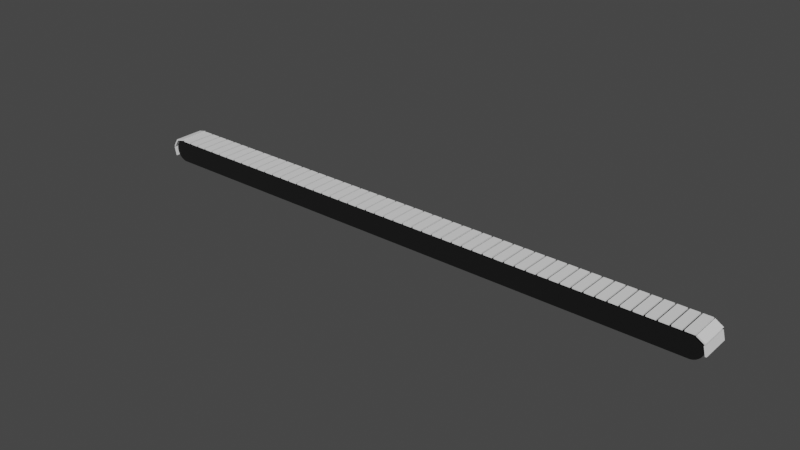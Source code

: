 # Source: Conveyer_Belt.blend  (saved by Blender 2.93.21; exported with 4.5.12 LTS)
import bpy
from mathutils import Matrix  # noqa: F401  (used for matrix-valued properties, if any)

bpy.ops.wm.read_factory_settings(use_empty=True)
scene = bpy.context.scene
scene.name = 'Scene'

# ---- collections
col_collection = bpy.data.collections.new('Collection'); scene.collection.children.link(col_collection)

# ---- materials (node trees are filled in below, after node groups)
mat_material_001 = bpy.data.materials.new('Material.001')
mat_material_001.use_transparent_shadow = False

# ---- material node trees
mat_material_001.use_nodes = True; mat_material_001.node_tree.nodes.clear()
_N = mat_material_001.node_tree.nodes; _L = mat_material_001.node_tree.links
n0 = _N.new('ShaderNodeBsdfPrincipled'); n0.name = 'Principled BSDF'; n0.location = (-5, 333)
n0.distribution = 'GGX'
n0.subsurface_method = 'BURLEY'
n0.inputs[0].default_value = (0.0, 0.0, 0.0, 1.0)
n0.inputs[2].default_value = 1.0
n0.inputs[3].default_value = 1.45
n0.inputs[27].default_value = (0.0, 0.0, 0.0, 1.0)
n0.inputs[28].default_value = 1.0
n1 = _N.new('ShaderNodeOutputMaterial'); n1.name = 'Material Output'; n1.location = (314, 359)
_L.new(n0.outputs[0], n1.inputs[0])
n1.is_active_output = True

# ---- world
world_world = bpy.data.worlds.new('World'); scene.world = world_world
world_world.use_nodes = True; world_world.node_tree.nodes.clear()
_N = world_world.node_tree.nodes; _L = world_world.node_tree.links
n0 = _N.new('ShaderNodeOutputWorld'); n0.name = 'World Output'; n0.location = (300, 300)
n1 = _N.new('ShaderNodeBackground'); n1.name = 'Background'; n1.location = (10, 300)
n1.inputs[0].default_value = (0.05088, 0.05088, 0.05088, 1.0)
_L.new(n1.outputs[0], n0.inputs[0])
n0.is_active_output = True
world_world.color = (0.05088, 0.05088, 0.05088)
world_world.use_sun_shadow = False
world_world.sun_shadow_jitter_overblur = 0.0

# ---- meshes
me_cylinder = bpy.data.meshes.new('Cylinder')
me_cylinder.from_pydata([(43.74, 0.9808, -1.0), (43.74, 0.9808, 1.0), (43.93, 0.9239, -1.0), (43.93, 0.9239, 1.0), (44.1, 0.8315, -1.0), (44.1, 0.8315, 1.0), (44.25, 0.7071, -1.0), (44.25, 0.7071, 1.0), (44.38, 0.5556, -1.0), (44.38, 0.5556, 1.0), (44.47, 0.3827, -1.0), (44.47, 0.3827, 1.0), (44.53, 0.1951, -1.0), (44.53, 0.1951, 1.0), (44.55, -4.371e-08, -1.0), (44.55, -4.371e-08, 1.0), (44.53, -0.1951, -1.0), (44.53, -0.1951, 1.0), (44.47, -0.3827, -1.0), (44.47, -0.3827, 1.0), (44.38, -0.5556, -1.0), (44.38, -0.5556, 1.0), (44.25, -0.7071, -1.0), (44.25, -0.7071, 1.0), (44.1, -0.8315, -1.0), (44.1, -0.8315, 1.0), (43.93, -0.9239, -1.0), (43.93, -0.9239, 1.0), (43.74, -0.9808, -1.0), (43.74, -0.9808, 1.0), (0.00491, -0.9808, -1.0), (0.00491, -0.9808, 1.0), (-0.1827, -0.9239, -1.0), (-0.1827, -0.9239, 1.0), (-0.3556, -0.8315, -1.0), (-0.3556, -0.8315, 1.0), (-0.5071, -0.7071, -1.0), (-0.5071, -0.7071, 1.0), (-0.6315, -0.5556, -1.0), (-0.6315, -0.5556, 1.0), (-0.7239, -0.3827, -1.0), (-0.7239, -0.3827, 1.0), (-0.7808, -0.1951, -1.0), (-0.7808, -0.1951, 1.0), (-0.8, 1.192e-08, -1.0), (-0.8, 1.192e-08, 1.0), (-0.7808, 0.1951, -1.0), (-0.7808, 0.1951, 1.0), (-0.7239, 0.3827, -1.0), (-0.7239, 0.3827, 1.0), (-0.6315, 0.5556, -1.0), (-0.6315, 0.5556, 1.0), (-0.5071, 0.7071, -1.0), (-0.5071, 0.7071, 1.0), (-0.3556, 0.8315, -1.0), (-0.3556, 0.8315, 1.0), (-0.1827, 0.9239, -1.0), (-0.1827, 0.9239, 1.0), (0.00491, 0.9808, -1.0), (0.00491, 0.9808, 1.0)], [], [(0, 1, 3, 2), (2, 3, 5, 4), (4, 5, 7, 6), (6, 7, 9, 8), (8, 9, 11, 10), (10, 11, 13, 12), (12, 13, 15, 14), (14, 15, 17, 16), (16, 17, 19, 18), (18, 19, 21, 20), (20, 21, 23, 22), (22, 23, 25, 24), (24, 25, 27, 26), (26, 27, 29, 28), (30, 31, 33, 32), (32, 33, 35, 34), (34, 35, 37, 36), (36, 37, 39, 38), (38, 39, 41, 40), (40, 41, 43, 42), (42, 43, 45, 44), (44, 45, 47, 46), (46, 47, 49, 48), (48, 49, 51, 50), (50, 51, 53, 52), (52, 53, 55, 54), (54, 55, 57, 56), (56, 57, 59, 58), (0, 58, 59, 1), (28, 29, 31, 30), (1, 29, 7), (59, 57, 31), (29, 1, 59), (11, 9, 15), (21, 19, 17), (57, 55, 31), (3, 1, 7), (55, 53, 31), (29, 9, 7), (49, 47, 51), (15, 21, 17), (51, 47, 31), (53, 51, 31), (9, 21, 15), (47, 43, 41), (13, 11, 15), (47, 45, 43), (9, 29, 23), (23, 29, 27), (31, 47, 41), (0, 28, 58), (39, 33, 41), (21, 9, 23), (35, 33, 37), (39, 37, 33), (33, 31, 41), (7, 5, 3), (29, 59, 31), (25, 23, 27), (56, 58, 30), (4, 6, 2), (32, 34, 36), (42, 30, 32), (8, 28, 6), (54, 56, 52), (8, 12, 14), (0, 2, 6), (8, 10, 12), (8, 14, 20), (50, 30, 42), (8, 20, 22), (20, 14, 16), (18, 20, 16), (58, 28, 30), (42, 46, 48), (22, 24, 26), (56, 30, 50), (28, 8, 22), (40, 42, 38), (42, 44, 46), (38, 42, 36), (50, 42, 48), (28, 22, 26), (28, 0, 6), (36, 42, 32), (52, 56, 50)])
_uv = me_cylinder.uv_layers.new(name='UVMap')
_uv.uv.foreach_set('vector', [0.9688, 0.5, 0.9688, 1.0, 0.9375, 1.0, 0.9375, 0.5, 0.9375, 0.5, 0.9375, 1.0, 0.9062, 1.0, 0.9062, 0.5, 0.9062, 0.5, 0.9062, 1.0, 0.875, 1.0, 0.875, 0.5, 0.875, 0.5, 0.875, 1.0, 0.8438, 1.0, 0.8438, 0.5, 0.8438, 0.5, 0.8438, 1.0, 0.8125, 1.0, 0.8125, 0.5, 0.8125, 0.5, 0.8125, 1.0, 0.7812, 1.0, 0.7812, 0.5, 0.7812, 0.5, 0.7812, 1.0, 0.75, 1.0, 0.75, 0.5, 0.75, 0.5, 0.75, 1.0, 0.7188, 1.0, 0.7188, 0.5, 0.7188, 0.5, 0.7188, 1.0, 0.6875, 1.0, 0.6875, 0.5, 0.6875, 0.5, 0.6875, 1.0, 0.6562, 1.0, 0.6562, 0.5, 0.6562, 0.5, 0.6562, 1.0, 0.625, 1.0, 0.625, 0.5, 0.625, 0.5, 0.625, 1.0, 0.5938, 1.0, 0.5938, 0.5, 0.5938, 0.5, 0.5938, 1.0, 0.5625, 1.0, 0.5625, 0.5, 0.5625, 0.5, 0.5625, 1.0, 0.5312, 1.0, 0.5312, 0.5, 0.4688, 0.5, 0.4688, 1.0, 0.4375, 1.0, 0.4375, 0.5, 0.4375, 0.5, 0.4375, 1.0, 0.4062, 1.0, 0.4062, 0.5, 0.4062, 0.5, 0.4062, 1.0, 0.375, 1.0, 0.375, 0.5, 0.375, 0.5, 0.375, 1.0, 0.3438, 1.0, 0.3438, 0.5, 0.3438, 0.5, 0.3438, 1.0, 0.3125, 1.0, 0.3125, 0.5, 0.3125, 0.5, 0.3125, 1.0, 0.2812, 1.0, 0.2812, 0.5, 0.2812, 0.5, 0.2812, 1.0, 0.25, 1.0, 0.25, 0.5, 0.25, 0.5, 0.25, 1.0, 0.2188, 1.0, 0.2188, 0.5, 0.2188, 0.5, 0.2188, 1.0, 0.1875, 1.0, 0.1875, 0.5, 0.1875, 0.5, 0.1875, 1.0, 0.1562, 1.0, 0.1562, 0.5, 0.1562, 0.5, 0.1562, 1.0, 0.125, 1.0, 0.125, 0.5, 0.125, 0.5, 0.125, 1.0, 0.09375, 1.0, 0.09375, 0.5, 0.09375, 0.5, 0.09375, 1.0, 0.0625, 1.0, 0.0625, 0.5, 0.0625, 0.5, 0.0625, 1.0, 0.03125, 1.0, 0.03125, 0.5, 0.9688, 0.5, 0.03125, 0.5, 0.03125, 1.0, 0.9688, 1.0, 0.5312, 0.5, 0.5312, 1.0, 0.4688, 1.0, 0.4688, 0.5, 0.0, 0.0, 0.0, 0.0, 0.0, 0.0, 0.0, 0.0, 0.0, 0.0, 0.0, 0.0, 0.0, 0.0, 0.0, 0.0, 0.0, 0.0, 0.0, 0.0, 0.0, 0.0, 0.0, 0.0, 0.0, 0.0, 0.0, 0.0, 0.0, 0.0, 0.0, 0.0, 0.0, 0.0, 0.0, 0.0, 0.0, 0.0, 0.0, 0.0, 0.0, 0.0, 0.0, 0.0, 0.0, 0.0, 0.0, 0.0, 0.0, 0.0, 0.0, 0.0, 0.0, 0.0, 0.0, 0.0, 0.0, 0.0, 0.0, 0.0, 0.0, 0.0, 0.0, 0.0, 0.0, 0.0, 0.0, 0.0, 0.0, 0.0, 0.0, 0.0, 0.0, 0.0, 0.0, 0.0, 0.0, 0.0, 0.0, 0.0, 0.0, 0.0, 0.0, 0.0, 0.0, 0.0, 0.0, 0.0, 0.0, 0.0, 0.0, 0.0, 0.0, 0.0, 0.0, 0.0, 0.0, 0.0, 0.0, 0.0, 0.0, 0.0, 0.0, 0.0, 0.0, 0.0, 0.0, 0.0, 0.0, 0.0, 0.0, 0.0, 0.0, 0.0, 0.0, 0.0, 0.0, 0.0, 0.0, 0.0, 0.0, 0.0, 0.0, 0.0, 0.0, 0.0, 0.0, 0.0, 0.0, 0.0, 0.0, 0.0, 0.0, 0.0, 0.0, 0.0, 0.0, 0.0, 0.0, 0.0, 0.0, 0.0, 0.0, 0.0, 0.0, 0.0, 0.0, 0.0, 0.0, 0.0, 0.0, 0.0, 0.0, 0.0, 0.0, 0.0, 0.0, 0.0, 0.0, 0.0, 0.0, 0.0, 0.0, 0.0, 0.0, 0.0, 0.0, 0.0, 0.0, 0.0, 0.0, 0.0, 0.0, 0.0, 0.0, 0.0, 0.0, 0.0, 0.0, 0.0, 0.0, 0.0, 0.0, 0.0, 0.0, 0.0, 0.0, 0.0, 0.0, 0.0, 0.0, 0.0, 0.0, 0.0, 0.0, 0.0, 0.0, 0.0, 0.0, 0.0, 0.0, 0.0, 0.0, 0.0, 0.0, 0.0, 0.0, 0.0, 0.0, 0.0, 0.0, 0.0, 0.0, 0.0, 0.0, 0.0, 0.0, 0.0, 0.0, 0.0, 0.0, 0.0, 0.0, 0.0, 0.0, 0.0, 0.0, 0.0, 0.0, 0.0, 0.0, 0.0, 0.0, 0.0, 0.0, 0.0, 0.0, 0.0, 0.0, 0.0, 0.0, 0.0, 0.0, 0.0, 0.0, 0.0, 0.0, 0.0, 0.0, 0.0, 0.0, 0.0, 0.0, 0.0, 0.0, 0.0, 0.0, 0.0, 0.0, 0.0, 0.0, 0.0, 0.0, 0.0, 0.0, 0.0, 0.0, 0.0, 0.0, 0.0, 0.0, 0.0, 0.0, 0.0, 0.0, 0.0, 0.0, 0.0, 0.0, 0.0, 0.0, 0.0, 0.0, 0.0, 0.0, 0.0, 0.0, 0.0, 0.0, 0.0, 0.0, 0.0, 0.0, 0.0, 0.0, 0.0, 0.0, 0.0, 0.0, 0.0, 0.0, 0.0, 0.0, 0.0, 0.0, 0.0, 0.0, 0.0, 0.0, 0.0, 0.0, 0.0, 0.0, 0.0, 0.0, 0.0, 0.0, 0.0, 0.0, 0.0, 0.0, 0.0, 0.0, 0.0, 0.0, 0.0, 0.0, 0.0, 0.0, 0.0, 0.0, 0.0, 0.0, 0.0, 0.0, 0.0])
me_cylinder.materials.append(mat_material_001)
me_cylinder.use_remesh_fix_poles = True
me_cylinder.use_remesh_preserve_attributes = False
me_cylinder.update()
me_cube_001 = bpy.data.meshes.new('Cube.001')
me_cube_001.from_pydata([(1.389, -0.1238, 15.17), (1.389, -0.1238, 17.17), (1.389, 1.876, 15.17), (1.389, 1.876, 17.17), (3.389, -0.1238, 15.17), (3.389, -0.1238, 17.17), (3.389, 1.876, 15.17), (3.389, 1.876, 17.17), (3.789, -0.1238, 15.17), (3.789, -0.1238, 17.17), (3.789, 1.876, 15.17), (3.789, 1.876, 17.17), (5.789, -0.1238, 15.17), (5.789, -0.1238, 17.17), (5.789, 1.876, 15.17), (5.789, 1.876, 17.17), (6.189, -0.1238, 15.17), (6.189, -0.1238, 17.17), (6.189, 1.876, 15.17), (6.189, 1.876, 17.17), (8.189, -0.1238, 15.17), (8.189, -0.1238, 17.17), (8.189, 1.876, 15.17), (8.189, 1.876, 17.17), (8.589, -0.1238, 15.17), (8.589, -0.1238, 17.17), (8.589, 1.876, 15.17), (8.589, 1.876, 17.17), (10.59, -0.1238, 15.17), (10.59, -0.1238, 17.17), (10.59, 1.876, 15.17), (10.59, 1.876, 17.17), (10.99, -0.1238, 15.17), (10.99, -0.1238, 17.17), (10.99, 1.876, 15.17), (10.99, 1.876, 17.17), (12.99, -0.1238, 15.17), (12.99, -0.1238, 17.17), (12.99, 1.876, 15.17), (12.99, 1.876, 17.17), (13.39, -0.1238, 15.17), (13.39, -0.1238, 17.17), (13.39, 1.876, 15.17), (13.39, 1.876, 17.17), (15.39, -0.1238, 15.17), (15.39, -0.1238, 17.17), (15.39, 1.876, 15.17), (15.39, 1.876, 17.17), (15.79, -0.1238, 15.17), (15.79, -0.1238, 17.17), (15.79, 1.876, 15.17), (15.79, 1.876, 17.17), (17.79, -0.1238, 15.17), (17.79, -0.1238, 17.17), (17.79, 1.876, 15.17), (17.79, 1.876, 17.17), (18.19, -0.1238, 15.17), (18.19, -0.1238, 17.17), (18.19, 1.876, 15.17), (18.19, 1.876, 17.17), (20.19, -0.1238, 15.17), (20.19, -0.1238, 17.17), (20.19, 1.876, 15.17), (20.19, 1.876, 17.17), (20.59, -0.1238, 15.17), (20.59, -0.1238, 17.17), (20.59, 1.876, 15.17), (20.59, 1.876, 17.17), (22.59, -0.1238, 15.17), (22.59, -0.1238, 17.17), (22.59, 1.876, 15.17), (22.59, 1.876, 17.17), (22.99, -0.1238, 15.17), (22.99, -0.1238, 17.17), (22.99, 1.876, 15.17), (22.99, 1.876, 17.17), (24.99, -0.1238, 15.17), (24.99, -0.1238, 17.17), (24.99, 1.876, 15.17), (24.99, 1.876, 17.17), (25.39, -0.1238, 15.17), (25.39, -0.1238, 17.17), (25.39, 1.876, 15.17), (25.39, 1.876, 17.17), (27.39, -0.1238, 15.17), (27.39, -0.1238, 17.17), (27.39, 1.876, 15.17), (27.39, 1.876, 17.17), (27.79, -0.1238, 15.17), (27.79, -0.1238, 17.17), (27.79, 1.876, 15.17), (27.79, 1.876, 17.17), (29.79, -0.1238, 15.17), (29.79, -0.1238, 17.17), (29.79, 1.876, 15.17), (29.79, 1.876, 17.17), (30.19, -0.1238, 15.17), (30.19, -0.1238, 17.17), (30.19, 1.876, 15.17), (30.19, 1.876, 17.17), (32.19, -0.1238, 15.17), (32.19, -0.1238, 17.17), (32.19, 1.876, 15.17), (32.19, 1.876, 17.17), (32.59, -0.1238, 15.17), (32.59, -0.1238, 17.17), (32.59, 1.876, 15.17), (32.59, 1.876, 17.17), (34.59, -0.1238, 15.17), (34.59, -0.1238, 17.17), (34.59, 1.876, 15.17), (34.59, 1.876, 17.17), (34.99, -0.1238, 15.17), (34.99, -0.1238, 17.17), (34.99, 1.876, 15.17), (34.99, 1.876, 17.17), (36.99, -0.1238, 15.17), (36.99, -0.1238, 17.17), (36.99, 1.876, 15.17), (36.99, 1.876, 17.17), (37.39, -0.1238, 15.17), (37.39, -0.1238, 17.17), (37.39, 1.876, 15.17), (37.39, 1.876, 17.17), (39.39, -0.1238, 15.17), (39.39, -0.1238, 17.17), (39.39, 1.876, 15.17), (39.39, 1.876, 17.17), (39.79, -0.1238, 15.17), (39.79, -0.1238, 17.17), (39.79, 1.876, 15.17), (39.79, 1.876, 17.17), (41.79, -0.1238, 15.17), (41.79, -0.1238, 17.17), (41.79, 1.876, 15.17), (41.79, 1.876, 17.17), (42.19, -0.1238, 15.17), (42.19, -0.1238, 17.17), (42.19, 1.876, 15.17), (42.19, 1.876, 17.17), (44.19, -0.1238, 15.17), (44.19, -0.1238, 17.17), (44.19, 1.876, 15.17), (44.19, 1.876, 17.17), (44.59, -0.1238, 15.17), (44.59, -0.1238, 17.17), (44.59, 1.876, 15.17), (44.59, 1.876, 17.17), (46.59, -0.1238, 15.17), (46.59, -0.1238, 17.17), (46.59, 1.876, 15.17), (46.59, 1.876, 17.17), (46.99, -0.1238, 15.17), (46.99, -0.1238, 17.17), (46.99, 1.876, 15.17), (46.99, 1.876, 17.17), (48.99, -0.1238, 15.17), (48.99, -0.1238, 17.17), (48.99, 1.876, 15.17), (48.99, 1.876, 17.17), (49.39, -0.1238, 15.17), (49.39, -0.1238, 17.17), (49.39, 1.876, 15.17), (49.39, 1.876, 17.17), (51.39, -0.1238, 15.17), (51.39, -0.1238, 17.17), (51.39, 1.876, 15.17), (51.39, 1.876, 17.17), (51.79, -0.1238, 15.17), (51.79, -0.1238, 17.17), (51.79, 1.876, 15.17), (51.79, 1.876, 17.17), (53.79, -0.1238, 15.17), (53.79, -0.1238, 17.17), (53.79, 1.876, 15.17), (53.79, 1.876, 17.17), (54.19, -0.1238, 15.17), (54.19, -0.1238, 17.17), (54.19, 1.876, 15.17), (54.19, 1.876, 17.17), (56.19, -0.1238, 15.17), (56.19, -0.1238, 17.17), (56.19, 1.876, 15.17), (56.19, 1.876, 17.17), (56.59, -0.1238, 15.17), (56.59, -0.1238, 17.17), (56.59, 1.876, 15.17), (56.59, 1.876, 17.17), (58.59, -0.1238, 15.17), (58.59, -0.1238, 17.17), (58.59, 1.876, 15.17), (58.59, 1.876, 17.17), (58.99, -0.1238, 15.17), (58.99, -0.1238, 17.17), (58.99, 1.876, 15.17), (58.99, 1.876, 17.17), (60.99, -0.1238, 15.17), (60.99, -0.1238, 17.17), (60.99, 1.876, 15.17), (60.99, 1.876, 17.17), (61.39, -0.1238, 15.17), (61.39, -0.1238, 17.17), (61.39, 1.876, 15.17), (61.39, 1.876, 17.17), (63.39, -0.1238, 15.17), (63.39, -0.1238, 17.17), (63.39, 1.876, 15.17), (63.39, 1.876, 17.17), (63.79, -0.1238, 15.17), (63.79, -0.1238, 17.17), (63.79, 1.876, 15.17), (63.79, 1.876, 17.17), (65.79, -0.1238, 15.17), (65.79, -0.1238, 17.17), (65.79, 1.876, 15.17), (65.79, 1.876, 17.17), (66.19, -0.1238, 15.17), (66.19, -0.1238, 17.17), (66.19, 1.876, 15.17), (66.19, 1.876, 17.17), (68.19, -0.1238, 15.17), (68.19, -0.1238, 17.17), (68.19, 1.876, 15.17), (68.19, 1.876, 17.17), (68.59, -0.1238, 15.17), (68.59, -0.1238, 17.17), (68.59, 1.876, 15.17), (68.59, 1.876, 17.17), (70.59, -0.1238, 15.17), (70.59, -0.1238, 17.17), (70.59, 1.876, 15.17), (70.59, 1.876, 17.17), (70.99, -0.1238, 15.17), (70.99, -0.1238, 17.17), (70.99, 1.876, 15.17), (70.99, 1.876, 17.17), (72.99, -0.1238, 15.17), (72.99, -0.1238, 17.17), (72.99, 1.876, 15.17), (72.99, 1.876, 17.17), (73.39, -0.1238, 15.17), (73.39, -0.1238, 17.17), (73.39, 1.876, 15.17), (73.39, 1.876, 17.17), (75.39, -0.1238, 15.17), (75.39, -0.1238, 17.17), (75.39, 1.876, 15.17), (75.39, 1.876, 17.17), (75.79, -0.1238, 15.17), (75.79, -0.1238, 17.17), (75.79, 1.876, 15.17), (75.79, 1.876, 17.17), (77.79, -0.1238, 15.17), (77.79, -0.1238, 17.17), (77.79, 1.876, 15.17), (77.79, 1.876, 17.17), (78.19, -0.1238, 15.17), (78.19, -0.1238, 17.17), (78.19, 1.876, 15.17), (78.19, 1.876, 17.17), (80.19, -0.1238, 15.17), (80.19, -0.1238, 17.17), (80.19, 1.876, 15.17), (80.19, 1.876, 17.17), (80.59, -0.1238, 15.17), (80.59, -0.1238, 17.17), (80.59, 1.876, 15.17), (80.59, 1.876, 17.17), (82.59, -0.1238, 15.17), (82.59, -0.1238, 17.17), (82.59, 1.876, 15.17), (82.59, 1.876, 17.17), (82.99, -0.1238, 15.17), (82.99, -0.1238, 17.17), (82.99, 1.876, 15.17), (82.99, 1.876, 17.17), (84.99, -0.1238, 15.17), (84.99, -0.1238, 17.17), (84.99, 1.876, 15.17), (84.99, 1.876, 17.17), (85.39, -0.1238, 15.17), (85.39, -0.1238, 17.17), (85.39, 1.876, 15.17), (85.39, 1.876, 17.17), (87.39, -0.1238, 15.17), (87.39, -0.1238, 17.17), (87.39, 1.876, 15.17), (87.39, 1.876, 17.17), (87.79, -0.1238, 15.17), (87.79, -0.1238, 17.17), (87.79, 1.876, 15.17), (87.79, 1.876, 17.17), (89.79, -0.1238, 15.17), (89.79, -0.1238, 17.17), (89.79, 1.876, 15.17), (89.79, 1.876, 17.17), (90.19, -0.1238, 15.17), (90.19, -0.1238, 17.17), (90.19, 1.876, 15.17), (90.19, 1.876, 17.17), (92.19, -0.1238, 15.17), (92.19, -0.1238, 17.17), (92.19, 1.876, 15.17), (92.19, 1.876, 17.17), (92.59, -0.1238, 15.17), (92.59, -0.1238, 17.17), (92.59, 1.876, 15.17), (92.59, 1.876, 17.17), (94.59, -0.1238, 15.17), (94.59, -0.1238, 17.17), (94.59, 1.876, 15.17), (94.59, 1.876, 17.17), (94.99, -0.1238, 15.17), (94.99, -0.1238, 17.17), (94.99, 1.876, 15.17), (94.99, 1.876, 17.17), (96.99, -0.1238, 15.17), (96.99, -0.1238, 17.17), (96.99, 1.876, 15.17), (96.99, 1.876, 17.17), (97.39, -0.1238, 15.17), (97.39, -0.1238, 17.17), (97.39, 1.876, 15.17), (97.39, 1.876, 17.17), (99.39, -0.1238, 15.17), (99.39, -0.1238, 17.17), (99.39, 1.876, 15.17), (99.39, 1.876, 17.17), (99.79, -0.1238, 15.17), (99.79, -0.1238, 17.17), (99.79, 1.876, 15.17), (99.79, 1.876, 17.17), (101.8, -0.1238, 15.17), (101.8, -0.1238, 17.17), (101.8, 1.876, 15.17), (101.8, 1.876, 17.17), (102.2, -0.1238, 15.17), (102.2, -0.1238, 17.17), (102.2, 1.876, 15.17), (102.2, 1.876, 17.17), (104.2, -0.1238, 15.17), (104.2, -0.1238, 17.17), (104.2, 1.876, 15.17), (104.2, 1.876, 17.17), (104.6, -0.1238, 15.17), (104.6, -0.1238, 17.17), (104.6, 1.876, 15.17), (104.6, 1.876, 17.17), (106.6, -0.1238, 15.17), (106.6, -0.1238, 17.17), (106.6, 1.876, 15.17), (106.6, 1.876, 17.17), (107.0, -0.1238, 15.17), (107.0, -0.1238, 17.17), (107.0, 1.876, 15.17), (107.0, 1.876, 17.17), (109.0, -0.1238, 15.17), (109.0, -0.1238, 17.17), (109.0, 1.876, 15.17), (109.0, 1.876, 17.17), (109.4, -0.1238, 15.17), (109.4, -0.1238, 17.17), (109.4, 1.876, 15.17), (109.4, 1.876, 17.17), (111.4, -0.1238, 15.17), (111.4, -0.1238, 17.17), (111.4, 1.876, 15.17), (111.4, 1.876, 17.17), (111.8, -0.1238, 15.17), (111.8, -0.1238, 17.17), (111.8, 1.876, 15.17), (111.8, 1.876, 17.17), (113.8, -0.1238, 15.17), (113.8, -0.1238, 17.17), (113.8, 1.876, 15.17), (113.8, 1.876, 17.17), (114.2, -0.1238, 15.17), (114.2, -0.1238, 17.17), (114.2, 1.876, 15.17), (114.2, 1.876, 17.17), (116.2, -0.1238, 15.17), (116.2, -0.1238, 17.17), (116.2, 1.876, 15.17), (116.2, 1.876, 17.17), (116.6, -0.1238, 15.17), (116.6, -0.1238, 17.17), (116.6, 1.876, 15.17), (116.6, 1.876, 17.17), (118.6, -0.1238, 15.17), (118.6, -0.1238, 17.17), (118.6, 1.876, 15.17), (118.6, 1.876, 17.17), (119.0, -0.1238, 15.17), (119.0, -0.1238, 17.17), (119.0, 1.876, 15.17), (119.0, 1.876, 17.17), (121.0, -0.1238, 15.17), (121.0, -0.1238, 17.17), (121.0, 1.876, 15.17), (121.0, 1.876, 17.17), (121.4, -0.1238, 15.17), (121.4, -0.1238, 17.17), (121.4, 1.876, 15.17), (121.4, 1.876, 17.17), (123.4, -0.1238, 15.17), (123.4, -0.1238, 17.17), (123.4, 1.876, 15.17), (123.4, 1.876, 17.17), (123.8, -0.1238, 15.17), (123.8, -0.1238, 17.17), (123.8, 1.876, 15.17), (123.8, 1.876, 17.17), (125.8, -0.1238, 15.17), (125.8, -0.1238, 17.17), (125.8, 1.876, 15.17), (125.8, 1.876, 17.17), (126.2, -0.1238, 15.17), (126.2, -0.1238, 17.17), (126.2, 1.876, 15.17), (126.2, 1.876, 17.17), (128.2, -0.1238, 15.17), (128.2, -0.1238, 17.17), (128.2, 1.876, 15.17), (128.2, 1.876, 17.17)], [], [(0, 1, 3, 2), (2, 3, 7, 6), (6, 7, 5, 4), (4, 5, 1, 0), (2, 6, 4, 0), (7, 3, 1, 5), (8, 9, 11, 10), (10, 11, 15, 14), (14, 15, 13, 12), (12, 13, 9, 8), (10, 14, 12, 8), (15, 11, 9, 13), (16, 17, 19, 18), (18, 19, 23, 22), (22, 23, 21, 20), (20, 21, 17, 16), (18, 22, 20, 16), (23, 19, 17, 21), (24, 25, 27, 26), (26, 27, 31, 30), (30, 31, 29, 28), (28, 29, 25, 24), (26, 30, 28, 24), (31, 27, 25, 29), (32, 33, 35, 34), (34, 35, 39, 38), (38, 39, 37, 36), (36, 37, 33, 32), (34, 38, 36, 32), (39, 35, 33, 37), (40, 41, 43, 42), (42, 43, 47, 46), (46, 47, 45, 44), (44, 45, 41, 40), (42, 46, 44, 40), (47, 43, 41, 45), (48, 49, 51, 50), (50, 51, 55, 54), (54, 55, 53, 52), (52, 53, 49, 48), (50, 54, 52, 48), (55, 51, 49, 53), (56, 57, 59, 58), (58, 59, 63, 62), (62, 63, 61, 60), (60, 61, 57, 56), (58, 62, 60, 56), (63, 59, 57, 61), (64, 65, 67, 66), (66, 67, 71, 70), (70, 71, 69, 68), (68, 69, 65, 64), (66, 70, 68, 64), (71, 67, 65, 69), (72, 73, 75, 74), (74, 75, 79, 78), (78, 79, 77, 76), (76, 77, 73, 72), (74, 78, 76, 72), (79, 75, 73, 77), (80, 81, 83, 82), (82, 83, 87, 86), (86, 87, 85, 84), (84, 85, 81, 80), (82, 86, 84, 80), (87, 83, 81, 85), (88, 89, 91, 90), (90, 91, 95, 94), (94, 95, 93, 92), (92, 93, 89, 88), (90, 94, 92, 88), (95, 91, 89, 93), (96, 97, 99, 98), (98, 99, 103, 102), (102, 103, 101, 100), (100, 101, 97, 96), (98, 102, 100, 96), (103, 99, 97, 101), (104, 105, 107, 106), (106, 107, 111, 110), (110, 111, 109, 108), (108, 109, 105, 104), (106, 110, 108, 104), (111, 107, 105, 109), (112, 113, 115, 114), (114, 115, 119, 118), (118, 119, 117, 116), (116, 117, 113, 112), (114, 118, 116, 112), (119, 115, 113, 117), (120, 121, 123, 122), (122, 123, 127, 126), (126, 127, 125, 124), (124, 125, 121, 120), (122, 126, 124, 120), (127, 123, 121, 125), (128, 129, 131, 130), (130, 131, 135, 134), (134, 135, 133, 132), (132, 133, 129, 128), (130, 134, 132, 128), (135, 131, 129, 133), (136, 137, 139, 138), (138, 139, 143, 142), (142, 143, 141, 140), (140, 141, 137, 136), (138, 142, 140, 136), (143, 139, 137, 141), (144, 145, 147, 146), (146, 147, 151, 150), (150, 151, 149, 148), (148, 149, 145, 144), (146, 150, 148, 144), (151, 147, 145, 149), (152, 153, 155, 154), (154, 155, 159, 158), (158, 159, 157, 156), (156, 157, 153, 152), (154, 158, 156, 152), (159, 155, 153, 157), (160, 161, 163, 162), (162, 163, 167, 166), (166, 167, 165, 164), (164, 165, 161, 160), (162, 166, 164, 160), (167, 163, 161, 165), (168, 169, 171, 170), (170, 171, 175, 174), (174, 175, 173, 172), (172, 173, 169, 168), (170, 174, 172, 168), (175, 171, 169, 173), (176, 177, 179, 178), (178, 179, 183, 182), (182, 183, 181, 180), (180, 181, 177, 176), (178, 182, 180, 176), (183, 179, 177, 181), (184, 185, 187, 186), (186, 187, 191, 190), (190, 191, 189, 188), (188, 189, 185, 184), (186, 190, 188, 184), (191, 187, 185, 189), (192, 193, 195, 194), (194, 195, 199, 198), (198, 199, 197, 196), (196, 197, 193, 192), (194, 198, 196, 192), (199, 195, 193, 197), (200, 201, 203, 202), (202, 203, 207, 206), (206, 207, 205, 204), (204, 205, 201, 200), (202, 206, 204, 200), (207, 203, 201, 205), (208, 209, 211, 210), (210, 211, 215, 214), (214, 215, 213, 212), (212, 213, 209, 208), (210, 214, 212, 208), (215, 211, 209, 213), (216, 217, 219, 218), (218, 219, 223, 222), (222, 223, 221, 220), (220, 221, 217, 216), (218, 222, 220, 216), (223, 219, 217, 221), (224, 225, 227, 226), (226, 227, 231, 230), (230, 231, 229, 228), (228, 229, 225, 224), (226, 230, 228, 224), (231, 227, 225, 229), (232, 233, 235, 234), (234, 235, 239, 238), (238, 239, 237, 236), (236, 237, 233, 232), (234, 238, 236, 232), (239, 235, 233, 237), (240, 241, 243, 242), (242, 243, 247, 246), (246, 247, 245, 244), (244, 245, 241, 240), (242, 246, 244, 240), (247, 243, 241, 245), (248, 249, 251, 250), (250, 251, 255, 254), (254, 255, 253, 252), (252, 253, 249, 248), (250, 254, 252, 248), (255, 251, 249, 253), (256, 257, 259, 258), (258, 259, 263, 262), (262, 263, 261, 260), (260, 261, 257, 256), (258, 262, 260, 256), (263, 259, 257, 261), (264, 265, 267, 266), (266, 267, 271, 270), (270, 271, 269, 268), (268, 269, 265, 264), (266, 270, 268, 264), (271, 267, 265, 269), (272, 273, 275, 274), (274, 275, 279, 278), (278, 279, 277, 276), (276, 277, 273, 272), (274, 278, 276, 272), (279, 275, 273, 277), (280, 281, 283, 282), (282, 283, 287, 286), (286, 287, 285, 284), (284, 285, 281, 280), (282, 286, 284, 280), (287, 283, 281, 285), (288, 289, 291, 290), (290, 291, 295, 294), (294, 295, 293, 292), (292, 293, 289, 288), (290, 294, 292, 288), (295, 291, 289, 293), (296, 297, 299, 298), (298, 299, 303, 302), (302, 303, 301, 300), (300, 301, 297, 296), (298, 302, 300, 296), (303, 299, 297, 301), (304, 305, 307, 306), (306, 307, 311, 310), (310, 311, 309, 308), (308, 309, 305, 304), (306, 310, 308, 304), (311, 307, 305, 309), (312, 313, 315, 314), (314, 315, 319, 318), (318, 319, 317, 316), (316, 317, 313, 312), (314, 318, 316, 312), (319, 315, 313, 317), (320, 321, 323, 322), (322, 323, 327, 326), (326, 327, 325, 324), (324, 325, 321, 320), (322, 326, 324, 320), (327, 323, 321, 325), (328, 329, 331, 330), (330, 331, 335, 334), (334, 335, 333, 332), (332, 333, 329, 328), (330, 334, 332, 328), (335, 331, 329, 333), (336, 337, 339, 338), (338, 339, 343, 342), (342, 343, 341, 340), (340, 341, 337, 336), (338, 342, 340, 336), (343, 339, 337, 341), (344, 345, 347, 346), (346, 347, 351, 350), (350, 351, 349, 348), (348, 349, 345, 344), (346, 350, 348, 344), (351, 347, 345, 349), (352, 353, 355, 354), (354, 355, 359, 358), (358, 359, 357, 356), (356, 357, 353, 352), (354, 358, 356, 352), (359, 355, 353, 357), (360, 361, 363, 362), (362, 363, 367, 366), (366, 367, 365, 364), (364, 365, 361, 360), (362, 366, 364, 360), (367, 363, 361, 365), (368, 369, 371, 370), (370, 371, 375, 374), (374, 375, 373, 372), (372, 373, 369, 368), (370, 374, 372, 368), (375, 371, 369, 373), (376, 377, 379, 378), (378, 379, 383, 382), (382, 383, 381, 380), (380, 381, 377, 376), (378, 382, 380, 376), (383, 379, 377, 381), (384, 385, 387, 386), (386, 387, 391, 390), (390, 391, 389, 388), (388, 389, 385, 384), (386, 390, 388, 384), (391, 387, 385, 389), (392, 393, 395, 394), (394, 395, 399, 398), (398, 399, 397, 396), (396, 397, 393, 392), (394, 398, 396, 392), (399, 395, 393, 397), (400, 401, 403, 402), (402, 403, 407, 406), (406, 407, 405, 404), (404, 405, 401, 400), (402, 406, 404, 400), (407, 403, 401, 405), (408, 409, 411, 410), (410, 411, 415, 414), (414, 415, 413, 412), (412, 413, 409, 408), (410, 414, 412, 408), (415, 411, 409, 413), (416, 417, 419, 418), (418, 419, 423, 422), (422, 423, 421, 420), (420, 421, 417, 416), (418, 422, 420, 416), (423, 419, 417, 421)])
_uv = me_cube_001.uv_layers.new(name='UVMap')
_uv.uv.foreach_set('vector', [0.375, 0.0, 0.625, 0.0, 0.625, 0.25, 0.375, 0.25, 0.375, 0.25, 0.625, 0.25, 0.625, 0.5, 0.375, 0.5, 0.375, 0.5, 0.625, 0.5, 0.625, 0.75, 0.375, 0.75, 0.375, 0.75, 0.625, 0.75, 0.625, 1.0, 0.375, 1.0, 0.125, 0.5, 0.375, 0.5, 0.375, 0.75, 0.125, 0.75, 0.625, 0.5, 0.875, 0.5, 0.875, 0.75, 0.625, 0.75, 0.375, 0.0, 0.625, 0.0, 0.625, 0.25, 0.375, 0.25, 0.375, 0.25, 0.625, 0.25, 0.625, 0.5, 0.375, 0.5, 0.375, 0.5, 0.625, 0.5, 0.625, 0.75, 0.375, 0.75, 0.375, 0.75, 0.625, 0.75, 0.625, 1.0, 0.375, 1.0, 0.125, 0.5, 0.375, 0.5, 0.375, 0.75, 0.125, 0.75, 0.625, 0.5, 0.875, 0.5, 0.875, 0.75, 0.625, 0.75, 0.375, 0.0, 0.625, 0.0, 0.625, 0.25, 0.375, 0.25, 0.375, 0.25, 0.625, 0.25, 0.625, 0.5, 0.375, 0.5, 0.375, 0.5, 0.625, 0.5, 0.625, 0.75, 0.375, 0.75, 0.375, 0.75, 0.625, 0.75, 0.625, 1.0, 0.375, 1.0, 0.125, 0.5, 0.375, 0.5, 0.375, 0.75, 0.125, 0.75, 0.625, 0.5, 0.875, 0.5, 0.875, 0.75, 0.625, 0.75, 0.375, 0.0, 0.625, 0.0, 0.625, 0.25, 0.375, 0.25, 0.375, 0.25, 0.625, 0.25, 0.625, 0.5, 0.375, 0.5, 0.375, 0.5, 0.625, 0.5, 0.625, 0.75, 0.375, 0.75, 0.375, 0.75, 0.625, 0.75, 0.625, 1.0, 0.375, 1.0, 0.125, 0.5, 0.375, 0.5, 0.375, 0.75, 0.125, 0.75, 0.625, 0.5, 0.875, 0.5, 0.875, 0.75, 0.625, 0.75, 0.375, 0.0, 0.625, 0.0, 0.625, 0.25, 0.375, 0.25, 0.375, 0.25, 0.625, 0.25, 0.625, 0.5, 0.375, 0.5, 0.375, 0.5, 0.625, 0.5, 0.625, 0.75, 0.375, 0.75, 0.375, 0.75, 0.625, 0.75, 0.625, 1.0, 0.375, 1.0, 0.125, 0.5, 0.375, 0.5, 0.375, 0.75, 0.125, 0.75, 0.625, 0.5, 0.875, 0.5, 0.875, 0.75, 0.625, 0.75, 0.375, 0.0, 0.625, 0.0, 0.625, 0.25, 0.375, 0.25, 0.375, 0.25, 0.625, 0.25, 0.625, 0.5, 0.375, 0.5, 0.375, 0.5, 0.625, 0.5, 0.625, 0.75, 0.375, 0.75, 0.375, 0.75, 0.625, 0.75, 0.625, 1.0, 0.375, 1.0, 0.125, 0.5, 0.375, 0.5, 0.375, 0.75, 0.125, 0.75, 0.625, 0.5, 0.875, 0.5, 0.875, 0.75, 0.625, 0.75, 0.375, 0.0, 0.625, 0.0, 0.625, 0.25, 0.375, 0.25, 0.375, 0.25, 0.625, 0.25, 0.625, 0.5, 0.375, 0.5, 0.375, 0.5, 0.625, 0.5, 0.625, 0.75, 0.375, 0.75, 0.375, 0.75, 0.625, 0.75, 0.625, 1.0, 0.375, 1.0, 0.125, 0.5, 0.375, 0.5, 0.375, 0.75, 0.125, 0.75, 0.625, 0.5, 0.875, 0.5, 0.875, 0.75, 0.625, 0.75, 0.375, 0.0, 0.625, 0.0, 0.625, 0.25, 0.375, 0.25, 0.375, 0.25, 0.625, 0.25, 0.625, 0.5, 0.375, 0.5, 0.375, 0.5, 0.625, 0.5, 0.625, 0.75, 0.375, 0.75, 0.375, 0.75, 0.625, 0.75, 0.625, 1.0, 0.375, 1.0, 0.125, 0.5, 0.375, 0.5, 0.375, 0.75, 0.125, 0.75, 0.625, 0.5, 0.875, 0.5, 0.875, 0.75, 0.625, 0.75, 0.375, 0.0, 0.625, 0.0, 0.625, 0.25, 0.375, 0.25, 0.375, 0.25, 0.625, 0.25, 0.625, 0.5, 0.375, 0.5, 0.375, 0.5, 0.625, 0.5, 0.625, 0.75, 0.375, 0.75, 0.375, 0.75, 0.625, 0.75, 0.625, 1.0, 0.375, 1.0, 0.125, 0.5, 0.375, 0.5, 0.375, 0.75, 0.125, 0.75, 0.625, 0.5, 0.875, 0.5, 0.875, 0.75, 0.625, 0.75, 0.375, 0.0, 0.625, 0.0, 0.625, 0.25, 0.375, 0.25, 0.375, 0.25, 0.625, 0.25, 0.625, 0.5, 0.375, 0.5, 0.375, 0.5, 0.625, 0.5, 0.625, 0.75, 0.375, 0.75, 0.375, 0.75, 0.625, 0.75, 0.625, 1.0, 0.375, 1.0, 0.125, 0.5, 0.375, 0.5, 0.375, 0.75, 0.125, 0.75, 0.625, 0.5, 0.875, 0.5, 0.875, 0.75, 0.625, 0.75, 0.375, 0.0, 0.625, 0.0, 0.625, 0.25, 0.375, 0.25, 0.375, 0.25, 0.625, 0.25, 0.625, 0.5, 0.375, 0.5, 0.375, 0.5, 0.625, 0.5, 0.625, 0.75, 0.375, 0.75, 0.375, 0.75, 0.625, 0.75, 0.625, 1.0, 0.375, 1.0, 0.125, 0.5, 0.375, 0.5, 0.375, 0.75, 0.125, 0.75, 0.625, 0.5, 0.875, 0.5, 0.875, 0.75, 0.625, 0.75, 0.375, 0.0, 0.625, 0.0, 0.625, 0.25, 0.375, 0.25, 0.375, 0.25, 0.625, 0.25, 0.625, 0.5, 0.375, 0.5, 0.375, 0.5, 0.625, 0.5, 0.625, 0.75, 0.375, 0.75, 0.375, 0.75, 0.625, 0.75, 0.625, 1.0, 0.375, 1.0, 0.125, 0.5, 0.375, 0.5, 0.375, 0.75, 0.125, 0.75, 0.625, 0.5, 0.875, 0.5, 0.875, 0.75, 0.625, 0.75, 0.375, 0.0, 0.625, 0.0, 0.625, 0.25, 0.375, 0.25, 0.375, 0.25, 0.625, 0.25, 0.625, 0.5, 0.375, 0.5, 0.375, 0.5, 0.625, 0.5, 0.625, 0.75, 0.375, 0.75, 0.375, 0.75, 0.625, 0.75, 0.625, 1.0, 0.375, 1.0, 0.125, 0.5, 0.375, 0.5, 0.375, 0.75, 0.125, 0.75, 0.625, 0.5, 0.875, 0.5, 0.875, 0.75, 0.625, 0.75, 0.375, 0.0, 0.625, 0.0, 0.625, 0.25, 0.375, 0.25, 0.375, 0.25, 0.625, 0.25, 0.625, 0.5, 0.375, 0.5, 0.375, 0.5, 0.625, 0.5, 0.625, 0.75, 0.375, 0.75, 0.375, 0.75, 0.625, 0.75, 0.625, 1.0, 0.375, 1.0, 0.125, 0.5, 0.375, 0.5, 0.375, 0.75, 0.125, 0.75, 0.625, 0.5, 0.875, 0.5, 0.875, 0.75, 0.625, 0.75, 0.375, 0.0, 0.625, 0.0, 0.625, 0.25, 0.375, 0.25, 0.375, 0.25, 0.625, 0.25, 0.625, 0.5, 0.375, 0.5, 0.375, 0.5, 0.625, 0.5, 0.625, 0.75, 0.375, 0.75, 0.375, 0.75, 0.625, 0.75, 0.625, 1.0, 0.375, 1.0, 0.125, 0.5, 0.375, 0.5, 0.375, 0.75, 0.125, 0.75, 0.625, 0.5, 0.875, 0.5, 0.875, 0.75, 0.625, 0.75, 0.375, 0.0, 0.625, 0.0, 0.625, 0.25, 0.375, 0.25, 0.375, 0.25, 0.625, 0.25, 0.625, 0.5, 0.375, 0.5, 0.375, 0.5, 0.625, 0.5, 0.625, 0.75, 0.375, 0.75, 0.375, 0.75, 0.625, 0.75, 0.625, 1.0, 0.375, 1.0, 0.125, 0.5, 0.375, 0.5, 0.375, 0.75, 0.125, 0.75, 0.625, 0.5, 0.875, 0.5, 0.875, 0.75, 0.625, 0.75, 0.375, 0.0, 0.625, 0.0, 0.625, 0.25, 0.375, 0.25, 0.375, 0.25, 0.625, 0.25, 0.625, 0.5, 0.375, 0.5, 0.375, 0.5, 0.625, 0.5, 0.625, 0.75, 0.375, 0.75, 0.375, 0.75, 0.625, 0.75, 0.625, 1.0, 0.375, 1.0, 0.125, 0.5, 0.375, 0.5, 0.375, 0.75, 0.125, 0.75, 0.625, 0.5, 0.875, 0.5, 0.875, 0.75, 0.625, 0.75, 0.375, 0.0, 0.625, 0.0, 0.625, 0.25, 0.375, 0.25, 0.375, 0.25, 0.625, 0.25, 0.625, 0.5, 0.375, 0.5, 0.375, 0.5, 0.625, 0.5, 0.625, 0.75, 0.375, 0.75, 0.375, 0.75, 0.625, 0.75, 0.625, 1.0, 0.375, 1.0, 0.125, 0.5, 0.375, 0.5, 0.375, 0.75, 0.125, 0.75, 0.625, 0.5, 0.875, 0.5, 0.875, 0.75, 0.625, 0.75, 0.375, 0.0, 0.625, 0.0, 0.625, 0.25, 0.375, 0.25, 0.375, 0.25, 0.625, 0.25, 0.625, 0.5, 0.375, 0.5, 0.375, 0.5, 0.625, 0.5, 0.625, 0.75, 0.375, 0.75, 0.375, 0.75, 0.625, 0.75, 0.625, 1.0, 0.375, 1.0, 0.125, 0.5, 0.375, 0.5, 0.375, 0.75, 0.125, 0.75, 0.625, 0.5, 0.875, 0.5, 0.875, 0.75, 0.625, 0.75, 0.375, 0.0, 0.625, 0.0, 0.625, 0.25, 0.375, 0.25, 0.375, 0.25, 0.625, 0.25, 0.625, 0.5, 0.375, 0.5, 0.375, 0.5, 0.625, 0.5, 0.625, 0.75, 0.375, 0.75, 0.375, 0.75, 0.625, 0.75, 0.625, 1.0, 0.375, 1.0, 0.125, 0.5, 0.375, 0.5, 0.375, 0.75, 0.125, 0.75, 0.625, 0.5, 0.875, 0.5, 0.875, 0.75, 0.625, 0.75, 0.375, 0.0, 0.625, 0.0, 0.625, 0.25, 0.375, 0.25, 0.375, 0.25, 0.625, 0.25, 0.625, 0.5, 0.375, 0.5, 0.375, 0.5, 0.625, 0.5, 0.625, 0.75, 0.375, 0.75, 0.375, 0.75, 0.625, 0.75, 0.625, 1.0, 0.375, 1.0, 0.125, 0.5, 0.375, 0.5, 0.375, 0.75, 0.125, 0.75, 0.625, 0.5, 0.875, 0.5, 0.875, 0.75, 0.625, 0.75, 0.375, 0.0, 0.625, 0.0, 0.625, 0.25, 0.375, 0.25, 0.375, 0.25, 0.625, 0.25, 0.625, 0.5, 0.375, 0.5, 0.375, 0.5, 0.625, 0.5, 0.625, 0.75, 0.375, 0.75, 0.375, 0.75, 0.625, 0.75, 0.625, 1.0, 0.375, 1.0, 0.125, 0.5, 0.375, 0.5, 0.375, 0.75, 0.125, 0.75, 0.625, 0.5, 0.875, 0.5, 0.875, 0.75, 0.625, 0.75, 0.375, 0.0, 0.625, 0.0, 0.625, 0.25, 0.375, 0.25, 0.375, 0.25, 0.625, 0.25, 0.625, 0.5, 0.375, 0.5, 0.375, 0.5, 0.625, 0.5, 0.625, 0.75, 0.375, 0.75, 0.375, 0.75, 0.625, 0.75, 0.625, 1.0, 0.375, 1.0, 0.125, 0.5, 0.375, 0.5, 0.375, 0.75, 0.125, 0.75, 0.625, 0.5, 0.875, 0.5, 0.875, 0.75, 0.625, 0.75, 0.375, 0.0, 0.625, 0.0, 0.625, 0.25, 0.375, 0.25, 0.375, 0.25, 0.625, 0.25, 0.625, 0.5, 0.375, 0.5, 0.375, 0.5, 0.625, 0.5, 0.625, 0.75, 0.375, 0.75, 0.375, 0.75, 0.625, 0.75, 0.625, 1.0, 0.375, 1.0, 0.125, 0.5, 0.375, 0.5, 0.375, 0.75, 0.125, 0.75, 0.625, 0.5, 0.875, 0.5, 0.875, 0.75, 0.625, 0.75, 0.375, 0.0, 0.625, 0.0, 0.625, 0.25, 0.375, 0.25, 0.375, 0.25, 0.625, 0.25, 0.625, 0.5, 0.375, 0.5, 0.375, 0.5, 0.625, 0.5, 0.625, 0.75, 0.375, 0.75, 0.375, 0.75, 0.625, 0.75, 0.625, 1.0, 0.375, 1.0, 0.125, 0.5, 0.375, 0.5, 0.375, 0.75, 0.125, 0.75, 0.625, 0.5, 0.875, 0.5, 0.875, 0.75, 0.625, 0.75, 0.375, 0.0, 0.625, 0.0, 0.625, 0.25, 0.375, 0.25, 0.375, 0.25, 0.625, 0.25, 0.625, 0.5, 0.375, 0.5, 0.375, 0.5, 0.625, 0.5, 0.625, 0.75, 0.375, 0.75, 0.375, 0.75, 0.625, 0.75, 0.625, 1.0, 0.375, 1.0, 0.125, 0.5, 0.375, 0.5, 0.375, 0.75, 0.125, 0.75, 0.625, 0.5, 0.875, 0.5, 0.875, 0.75, 0.625, 0.75, 0.375, 0.0, 0.625, 0.0, 0.625, 0.25, 0.375, 0.25, 0.375, 0.25, 0.625, 0.25, 0.625, 0.5, 0.375, 0.5, 0.375, 0.5, 0.625, 0.5, 0.625, 0.75, 0.375, 0.75, 0.375, 0.75, 0.625, 0.75, 0.625, 1.0, 0.375, 1.0, 0.125, 0.5, 0.375, 0.5, 0.375, 0.75, 0.125, 0.75, 0.625, 0.5, 0.875, 0.5, 0.875, 0.75, 0.625, 0.75, 0.375, 0.0, 0.625, 0.0, 0.625, 0.25, 0.375, 0.25, 0.375, 0.25, 0.625, 0.25, 0.625, 0.5, 0.375, 0.5, 0.375, 0.5, 0.625, 0.5, 0.625, 0.75, 0.375, 0.75, 0.375, 0.75, 0.625, 0.75, 0.625, 1.0, 0.375, 1.0, 0.125, 0.5, 0.375, 0.5, 0.375, 0.75, 0.125, 0.75, 0.625, 0.5, 0.875, 0.5, 0.875, 0.75, 0.625, 0.75, 0.375, 0.0, 0.625, 0.0, 0.625, 0.25, 0.375, 0.25, 0.375, 0.25, 0.625, 0.25, 0.625, 0.5, 0.375, 0.5, 0.375, 0.5, 0.625, 0.5, 0.625, 0.75, 0.375, 0.75, 0.375, 0.75, 0.625, 0.75, 0.625, 1.0, 0.375, 1.0, 0.125, 0.5, 0.375, 0.5, 0.375, 0.75, 0.125, 0.75, 0.625, 0.5, 0.875, 0.5, 0.875, 0.75, 0.625, 0.75, 0.375, 0.0, 0.625, 0.0, 0.625, 0.25, 0.375, 0.25, 0.375, 0.25, 0.625, 0.25, 0.625, 0.5, 0.375, 0.5, 0.375, 0.5, 0.625, 0.5, 0.625, 0.75, 0.375, 0.75, 0.375, 0.75, 0.625, 0.75, 0.625, 1.0, 0.375, 1.0, 0.125, 0.5, 0.375, 0.5, 0.375, 0.75, 0.125, 0.75, 0.625, 0.5, 0.875, 0.5, 0.875, 0.75, 0.625, 0.75, 0.375, 0.0, 0.625, 0.0, 0.625, 0.25, 0.375, 0.25, 0.375, 0.25, 0.625, 0.25, 0.625, 0.5, 0.375, 0.5, 0.375, 0.5, 0.625, 0.5, 0.625, 0.75, 0.375, 0.75, 0.375, 0.75, 0.625, 0.75, 0.625, 1.0, 0.375, 1.0, 0.125, 0.5, 0.375, 0.5, 0.375, 0.75, 0.125, 0.75, 0.625, 0.5, 0.875, 0.5, 0.875, 0.75, 0.625, 0.75, 0.375, 0.0, 0.625, 0.0, 0.625, 0.25, 0.375, 0.25, 0.375, 0.25, 0.625, 0.25, 0.625, 0.5, 0.375, 0.5, 0.375, 0.5, 0.625, 0.5, 0.625, 0.75, 0.375, 0.75, 0.375, 0.75, 0.625, 0.75, 0.625, 1.0, 0.375, 1.0, 0.125, 0.5, 0.375, 0.5, 0.375, 0.75, 0.125, 0.75, 0.625, 0.5, 0.875, 0.5, 0.875, 0.75, 0.625, 0.75, 0.375, 0.0, 0.625, 0.0, 0.625, 0.25, 0.375, 0.25, 0.375, 0.25, 0.625, 0.25, 0.625, 0.5, 0.375, 0.5, 0.375, 0.5, 0.625, 0.5, 0.625, 0.75, 0.375, 0.75, 0.375, 0.75, 0.625, 0.75, 0.625, 1.0, 0.375, 1.0, 0.125, 0.5, 0.375, 0.5, 0.375, 0.75, 0.125, 0.75, 0.625, 0.5, 0.875, 0.5, 0.875, 0.75, 0.625, 0.75, 0.375, 0.0, 0.625, 0.0, 0.625, 0.25, 0.375, 0.25, 0.375, 0.25, 0.625, 0.25, 0.625, 0.5, 0.375, 0.5, 0.375, 0.5, 0.625, 0.5, 0.625, 0.75, 0.375, 0.75, 0.375, 0.75, 0.625, 0.75, 0.625, 1.0, 0.375, 1.0, 0.125, 0.5, 0.375, 0.5, 0.375, 0.75, 0.125, 0.75, 0.625, 0.5, 0.875, 0.5, 0.875, 0.75, 0.625, 0.75, 0.375, 0.0, 0.625, 0.0, 0.625, 0.25, 0.375, 0.25, 0.375, 0.25, 0.625, 0.25, 0.625, 0.5, 0.375, 0.5, 0.375, 0.5, 0.625, 0.5, 0.625, 0.75, 0.375, 0.75, 0.375, 0.75, 0.625, 0.75, 0.625, 1.0, 0.375, 1.0, 0.125, 0.5, 0.375, 0.5, 0.375, 0.75, 0.125, 0.75, 0.625, 0.5, 0.875, 0.5, 0.875, 0.75, 0.625, 0.75, 0.375, 0.0, 0.625, 0.0, 0.625, 0.25, 0.375, 0.25, 0.375, 0.25, 0.625, 0.25, 0.625, 0.5, 0.375, 0.5, 0.375, 0.5, 0.625, 0.5, 0.625, 0.75, 0.375, 0.75, 0.375, 0.75, 0.625, 0.75, 0.625, 1.0, 0.375, 1.0, 0.125, 0.5, 0.375, 0.5, 0.375, 0.75, 0.125, 0.75, 0.625, 0.5, 0.875, 0.5, 0.875, 0.75, 0.625, 0.75, 0.375, 0.0, 0.625, 0.0, 0.625, 0.25, 0.375, 0.25, 0.375, 0.25, 0.625, 0.25, 0.625, 0.5, 0.375, 0.5, 0.375, 0.5, 0.625, 0.5, 0.625, 0.75, 0.375, 0.75, 0.375, 0.75, 0.625, 0.75, 0.625, 1.0, 0.375, 1.0, 0.125, 0.5, 0.375, 0.5, 0.375, 0.75, 0.125, 0.75, 0.625, 0.5, 0.875, 0.5, 0.875, 0.75, 0.625, 0.75, 0.375, 0.0, 0.625, 0.0, 0.625, 0.25, 0.375, 0.25, 0.375, 0.25, 0.625, 0.25, 0.625, 0.5, 0.375, 0.5, 0.375, 0.5, 0.625, 0.5, 0.625, 0.75, 0.375, 0.75, 0.375, 0.75, 0.625, 0.75, 0.625, 1.0, 0.375, 1.0, 0.125, 0.5, 0.375, 0.5, 0.375, 0.75, 0.125, 0.75, 0.625, 0.5, 0.875, 0.5, 0.875, 0.75, 0.625, 0.75, 0.375, 0.0, 0.625, 0.0, 0.625, 0.25, 0.375, 0.25, 0.375, 0.25, 0.625, 0.25, 0.625, 0.5, 0.375, 0.5, 0.375, 0.5, 0.625, 0.5, 0.625, 0.75, 0.375, 0.75, 0.375, 0.75, 0.625, 0.75, 0.625, 1.0, 0.375, 1.0, 0.125, 0.5, 0.375, 0.5, 0.375, 0.75, 0.125, 0.75, 0.625, 0.5, 0.875, 0.5, 0.875, 0.75, 0.625, 0.75, 0.375, 0.0, 0.625, 0.0, 0.625, 0.25, 0.375, 0.25, 0.375, 0.25, 0.625, 0.25, 0.625, 0.5, 0.375, 0.5, 0.375, 0.5, 0.625, 0.5, 0.625, 0.75, 0.375, 0.75, 0.375, 0.75, 0.625, 0.75, 0.625, 1.0, 0.375, 1.0, 0.125, 0.5, 0.375, 0.5, 0.375, 0.75, 0.125, 0.75, 0.625, 0.5, 0.875, 0.5, 0.875, 0.75, 0.625, 0.75, 0.375, 0.0, 0.625, 0.0, 0.625, 0.25, 0.375, 0.25, 0.375, 0.25, 0.625, 0.25, 0.625, 0.5, 0.375, 0.5, 0.375, 0.5, 0.625, 0.5, 0.625, 0.75, 0.375, 0.75, 0.375, 0.75, 0.625, 0.75, 0.625, 1.0, 0.375, 1.0, 0.125, 0.5, 0.375, 0.5, 0.375, 0.75, 0.125, 0.75, 0.625, 0.5, 0.875, 0.5, 0.875, 0.75, 0.625, 0.75, 0.375, 0.0, 0.625, 0.0, 0.625, 0.25, 0.375, 0.25, 0.375, 0.25, 0.625, 0.25, 0.625, 0.5, 0.375, 0.5, 0.375, 0.5, 0.625, 0.5, 0.625, 0.75, 0.375, 0.75, 0.375, 0.75, 0.625, 0.75, 0.625, 1.0, 0.375, 1.0, 0.125, 0.5, 0.375, 0.5, 0.375, 0.75, 0.125, 0.75, 0.625, 0.5, 0.875, 0.5, 0.875, 0.75, 0.625, 0.75, 0.375, 0.0, 0.625, 0.0, 0.625, 0.25, 0.375, 0.25, 0.375, 0.25, 0.625, 0.25, 0.625, 0.5, 0.375, 0.5, 0.375, 0.5, 0.625, 0.5, 0.625, 0.75, 0.375, 0.75, 0.375, 0.75, 0.625, 0.75, 0.625, 1.0, 0.375, 1.0, 0.125, 0.5, 0.375, 0.5, 0.375, 0.75, 0.125, 0.75, 0.625, 0.5, 0.875, 0.5, 0.875, 0.75, 0.625, 0.75, 0.375, 0.0, 0.625, 0.0, 0.625, 0.25, 0.375, 0.25, 0.375, 0.25, 0.625, 0.25, 0.625, 0.5, 0.375, 0.5, 0.375, 0.5, 0.625, 0.5, 0.625, 0.75, 0.375, 0.75, 0.375, 0.75, 0.625, 0.75, 0.625, 1.0, 0.375, 1.0, 0.125, 0.5, 0.375, 0.5, 0.375, 0.75, 0.125, 0.75, 0.625, 0.5, 0.875, 0.5, 0.875, 0.75, 0.625, 0.75, 0.375, 0.0, 0.625, 0.0, 0.625, 0.25, 0.375, 0.25, 0.375, 0.25, 0.625, 0.25, 0.625, 0.5, 0.375, 0.5, 0.375, 0.5, 0.625, 0.5, 0.625, 0.75, 0.375, 0.75, 0.375, 0.75, 0.625, 0.75, 0.625, 1.0, 0.375, 1.0, 0.125, 0.5, 0.375, 0.5, 0.375, 0.75, 0.125, 0.75, 0.625, 0.5, 0.875, 0.5, 0.875, 0.75, 0.625, 0.75, 0.375, 0.0, 0.625, 0.0, 0.625, 0.25, 0.375, 0.25, 0.375, 0.25, 0.625, 0.25, 0.625, 0.5, 0.375, 0.5, 0.375, 0.5, 0.625, 0.5, 0.625, 0.75, 0.375, 0.75, 0.375, 0.75, 0.625, 0.75, 0.625, 1.0, 0.375, 1.0, 0.125, 0.5, 0.375, 0.5, 0.375, 0.75, 0.125, 0.75, 0.625, 0.5, 0.875, 0.5, 0.875, 0.75, 0.625, 0.75, 0.375, 0.0, 0.625, 0.0, 0.625, 0.25, 0.375, 0.25, 0.375, 0.25, 0.625, 0.25, 0.625, 0.5, 0.375, 0.5, 0.375, 0.5, 0.625, 0.5, 0.625, 0.75, 0.375, 0.75, 0.375, 0.75, 0.625, 0.75, 0.625, 1.0, 0.375, 1.0, 0.125, 0.5, 0.375, 0.5, 0.375, 0.75, 0.125, 0.75, 0.625, 0.5, 0.875, 0.5, 0.875, 0.75, 0.625, 0.75, 0.375, 0.0, 0.625, 0.0, 0.625, 0.25, 0.375, 0.25, 0.375, 0.25, 0.625, 0.25, 0.625, 0.5, 0.375, 0.5, 0.375, 0.5, 0.625, 0.5, 0.625, 0.75, 0.375, 0.75, 0.375, 0.75, 0.625, 0.75, 0.625, 1.0, 0.375, 1.0, 0.125, 0.5, 0.375, 0.5, 0.375, 0.75, 0.125, 0.75, 0.625, 0.5, 0.875, 0.5, 0.875, 0.75, 0.625, 0.75, 0.375, 0.0, 0.625, 0.0, 0.625, 0.25, 0.375, 0.25, 0.375, 0.25, 0.625, 0.25, 0.625, 0.5, 0.375, 0.5, 0.375, 0.5, 0.625, 0.5, 0.625, 0.75, 0.375, 0.75, 0.375, 0.75, 0.625, 0.75, 0.625, 1.0, 0.375, 1.0, 0.125, 0.5, 0.375, 0.5, 0.375, 0.75, 0.125, 0.75, 0.625, 0.5, 0.875, 0.5, 0.875, 0.75, 0.625, 0.75, 0.375, 0.0, 0.625, 0.0, 0.625, 0.25, 0.375, 0.25, 0.375, 0.25, 0.625, 0.25, 0.625, 0.5, 0.375, 0.5, 0.375, 0.5, 0.625, 0.5, 0.625, 0.75, 0.375, 0.75, 0.375, 0.75, 0.625, 0.75, 0.625, 1.0, 0.375, 1.0, 0.125, 0.5, 0.375, 0.5, 0.375, 0.75, 0.125, 0.75, 0.625, 0.5, 0.875, 0.5, 0.875, 0.75, 0.625, 0.75, 0.375, 0.0, 0.625, 0.0, 0.625, 0.25, 0.375, 0.25, 0.375, 0.25, 0.625, 0.25, 0.625, 0.5, 0.375, 0.5, 0.375, 0.5, 0.625, 0.5, 0.625, 0.75, 0.375, 0.75, 0.375, 0.75, 0.625, 0.75, 0.625, 1.0, 0.375, 1.0, 0.125, 0.5, 0.375, 0.5, 0.375, 0.75, 0.125, 0.75, 0.625, 0.5, 0.875, 0.5, 0.875, 0.75, 0.625, 0.75, 0.375, 0.0, 0.625, 0.0, 0.625, 0.25, 0.375, 0.25, 0.375, 0.25, 0.625, 0.25, 0.625, 0.5, 0.375, 0.5, 0.375, 0.5, 0.625, 0.5, 0.625, 0.75, 0.375, 0.75, 0.375, 0.75, 0.625, 0.75, 0.625, 1.0, 0.375, 1.0, 0.125, 0.5, 0.375, 0.5, 0.375, 0.75, 0.125, 0.75, 0.625, 0.5, 0.875, 0.5, 0.875, 0.75, 0.625, 0.75, 0.375, 0.0, 0.625, 0.0, 0.625, 0.25, 0.375, 0.25, 0.375, 0.25, 0.625, 0.25, 0.625, 0.5, 0.375, 0.5, 0.375, 0.5, 0.625, 0.5, 0.625, 0.75, 0.375, 0.75, 0.375, 0.75, 0.625, 0.75, 0.625, 1.0, 0.375, 1.0, 0.125, 0.5, 0.375, 0.5, 0.375, 0.75, 0.125, 0.75, 0.625, 0.5, 0.875, 0.5, 0.875, 0.75, 0.625, 0.75])
me_cube_001.materials.append(None)
me_cube_001.use_remesh_fix_poles = True
me_cube_001.use_remesh_preserve_attributes = False
me_cube_001.update()
me_cube_002 = bpy.data.meshes.new('Cube.002')
me_cube_002.from_pydata([(-0.6772, -0.1292, 15.44), (-0.6772, -0.1292, 17.44), (-0.6772, 1.871, 15.44), (-0.6772, 1.871, 17.44), (1.323, -0.1292, 15.44), (1.323, -0.1292, 17.44), (1.323, 1.871, 15.44), (1.323, 1.871, 17.44)], [], [(0, 1, 3, 2), (2, 3, 7, 6), (6, 7, 5, 4), (4, 5, 1, 0), (2, 6, 4, 0), (7, 3, 1, 5)])
_uv = me_cube_002.uv_layers.new(name='UVMap')
_uv.uv.foreach_set('vector', [0.375, 0.0, 0.625, 0.0, 0.625, 0.25, 0.375, 0.25, 0.375, 0.25, 0.625, 0.25, 0.625, 0.5, 0.375, 0.5, 0.375, 0.5, 0.625, 0.5, 0.625, 0.75, 0.375, 0.75, 0.375, 0.75, 0.625, 0.75, 0.625, 1.0, 0.375, 1.0, 0.125, 0.5, 0.375, 0.5, 0.375, 0.75, 0.125, 0.75, 0.625, 0.5, 0.875, 0.5, 0.875, 0.75, 0.625, 0.75])
me_cube_002.materials.append(None)
me_cube_002.use_remesh_fix_poles = True
me_cube_002.use_remesh_preserve_attributes = False
me_cube_002.update()
me_cube_004 = bpy.data.meshes.new('Cube.004')
me_cube_004.from_pydata([(-0.6772, -0.1292, 15.44), (-0.6772, -0.1292, 17.44), (-0.6772, 1.871, 15.44), (-0.6772, 1.871, 17.44), (1.323, -0.1292, 15.44), (1.323, -0.1292, 17.44), (1.323, 1.871, 15.44), (1.323, 1.871, 17.44)], [], [(0, 1, 3, 2), (2, 3, 7, 6), (6, 7, 5, 4), (4, 5, 1, 0), (2, 6, 4, 0), (7, 3, 1, 5)])
_uv = me_cube_004.uv_layers.new(name='UVMap')
_uv.uv.foreach_set('vector', [0.375, 0.0, 0.625, 0.0, 0.625, 0.25, 0.375, 0.25, 0.375, 0.25, 0.625, 0.25, 0.625, 0.5, 0.375, 0.5, 0.375, 0.5, 0.625, 0.5, 0.625, 0.75, 0.375, 0.75, 0.375, 0.75, 0.625, 0.75, 0.625, 1.0, 0.375, 1.0, 0.125, 0.5, 0.375, 0.5, 0.375, 0.75, 0.125, 0.75, 0.625, 0.5, 0.875, 0.5, 0.875, 0.75, 0.625, 0.75])
me_cube_004.materials.append(None)
me_cube_004.use_remesh_fix_poles = True
me_cube_004.use_remesh_preserve_attributes = False
me_cube_004.update()
me_cube_005 = bpy.data.meshes.new('Cube.005')
me_cube_005.from_pydata([(-1.011, -0.1238, 15.17), (-1.011, -0.1238, 17.17), (-1.011, 1.876, 15.17), (-1.011, 1.876, 17.17), (0.9892, -0.1238, 15.17), (0.9892, -0.1238, 17.17), (0.9892, 1.876, 15.17), (0.9892, 1.876, 17.17)], [], [(0, 1, 3, 2), (2, 3, 7, 6), (6, 7, 5, 4), (4, 5, 1, 0), (2, 6, 4, 0), (7, 3, 1, 5)])
_uv = me_cube_005.uv_layers.new(name='UVMap')
_uv.uv.foreach_set('vector', [0.375, 0.0, 0.625, 0.0, 0.625, 0.25, 0.375, 0.25, 0.375, 0.25, 0.625, 0.25, 0.625, 0.5, 0.375, 0.5, 0.375, 0.5, 0.625, 0.5, 0.625, 0.75, 0.375, 0.75, 0.375, 0.75, 0.625, 0.75, 0.625, 1.0, 0.375, 1.0, 0.125, 0.5, 0.375, 0.5, 0.375, 0.75, 0.125, 0.75, 0.625, 0.5, 0.875, 0.5, 0.875, 0.75, 0.625, 0.75])
me_cube_005.materials.append(None)
me_cube_005.use_remesh_fix_poles = True
me_cube_005.use_remesh_preserve_attributes = False
me_cube_005.update()
me_cube_006 = bpy.data.meshes.new('Cube.006')
me_cube_006.from_pydata([(-1.011, -0.1238, 15.17), (-1.011, -0.1238, 17.17), (-1.011, 1.876, 15.17), (-1.011, 1.876, 17.17), (0.9892, -0.1238, 15.17), (0.9892, -0.1238, 17.17), (0.9892, 1.876, 15.17), (0.9892, 1.876, 17.17)], [], [(0, 1, 3, 2), (2, 3, 7, 6), (6, 7, 5, 4), (4, 5, 1, 0), (2, 6, 4, 0), (7, 3, 1, 5)])
_uv = me_cube_006.uv_layers.new(name='UVMap')
_uv.uv.foreach_set('vector', [0.375, 0.0, 0.625, 0.0, 0.625, 0.25, 0.375, 0.25, 0.375, 0.25, 0.625, 0.25, 0.625, 0.5, 0.375, 0.5, 0.375, 0.5, 0.625, 0.5, 0.625, 0.75, 0.375, 0.75, 0.375, 0.75, 0.625, 0.75, 0.625, 1.0, 0.375, 1.0, 0.125, 0.5, 0.375, 0.5, 0.375, 0.75, 0.125, 0.75, 0.625, 0.5, 0.875, 0.5, 0.875, 0.75, 0.625, 0.75])
me_cube_006.materials.append(None)
me_cube_006.use_remesh_fix_poles = True
me_cube_006.use_remesh_preserve_attributes = False
me_cube_006.update()
me_cube_007 = bpy.data.meshes.new('Cube.007')
me_cube_007.from_pydata([(-1.011, -0.1238, 15.17), (-1.011, -0.1238, 17.17), (-1.011, 1.876, 15.17), (-1.011, 1.876, 17.17), (0.9892, -0.1238, 15.17), (0.9892, -0.1238, 17.17), (0.9892, 1.876, 15.17), (0.9892, 1.876, 17.17)], [], [(0, 1, 3, 2), (2, 3, 7, 6), (6, 7, 5, 4), (4, 5, 1, 0), (2, 6, 4, 0), (7, 3, 1, 5)])
_uv = me_cube_007.uv_layers.new(name='UVMap')
_uv.uv.foreach_set('vector', [0.375, 0.0, 0.625, 0.0, 0.625, 0.25, 0.375, 0.25, 0.375, 0.25, 0.625, 0.25, 0.625, 0.5, 0.375, 0.5, 0.375, 0.5, 0.625, 0.5, 0.625, 0.75, 0.375, 0.75, 0.375, 0.75, 0.625, 0.75, 0.625, 1.0, 0.375, 1.0, 0.125, 0.5, 0.375, 0.5, 0.375, 0.75, 0.125, 0.75, 0.625, 0.5, 0.875, 0.5, 0.875, 0.75, 0.625, 0.75])
me_cube_007.materials.append(None)
me_cube_007.use_remesh_fix_poles = True
me_cube_007.use_remesh_preserve_attributes = False
me_cube_007.update()

# ---- curves / text
cu_beziercircle = bpy.data.curves.new('BezierCircle', 'CURVE')
cu_beziercircle.dimensions = '3D'
_sp = cu_beziercircle.splines.new('BEZIER'); _sp.bezier_points.add(3)
_sp.bezier_points.foreach_set('co', [-0.799, 0.0, 0.0, 12.0, 1.0, 0.0, 24.0, 0.0, 0.0, 12.0, -1.0, 0.0])
_sp.bezier_points.foreach_set('handle_left', [-0.799, -1.002, 0.0, -0.029, 1.031, 0.0, 24.0, 0.9378, 0.0, 23.28, -0.9708, 0.0])
_sp.bezier_points.foreach_set('handle_right', [-0.799, 1.002, 0.0, 23.28, 0.9708, 0.0, 24.0, -0.9378, 0.0, -0.029, -1.031, 0.0])
for _p, _l, _r in zip(_sp.bezier_points, ['ALIGNED', 'ALIGNED', 'ALIGNED', 'ALIGNED'], ['ALIGNED', 'ALIGNED', 'ALIGNED', 'ALIGNED']): _p.handle_left_type = _l; _p.handle_right_type = _r
_sp.order_u = 0
_sp.order_v = 0
_sp.use_cyclic_u = True
cu_beziercircle.use_path = True
cu_beziercircle.fill_mode = 'FULL'

# ---- objects
ob_cylinder = bpy.data.objects.new('Cylinder', me_cylinder)
ob_beziercircle = bpy.data.objects.new('BezierCircle', cu_beziercircle)
ob_cube_001 = bpy.data.objects.new('Cube.001', me_cube_001)
ob_cube_002 = bpy.data.objects.new('Cube.002', me_cube_002)
ob_cube_003 = bpy.data.objects.new('Cube.003', me_cube_004)
ob_cube_004 = bpy.data.objects.new('Cube.004', me_cube_005)
ob_cube_005 = bpy.data.objects.new('Cube.005', me_cube_006)
ob_cube_006 = bpy.data.objects.new('Cube.006', me_cube_007)

# ---- transforms, parenting, visibility, modifiers, constraints
ob_cylinder.location = (0.0, 0.0, -1.0)
ob_cylinder.rotation_euler = (1.571, -0.0, 0.0)
ob_cylinder.scale = (0.8708, 0.7837, 0.8708)
ob_beziercircle.location = (0.0, 0.0, -1.0)
ob_beziercircle.rotation_euler = (1.571, -0.0, 0.0)
ob_cube_001.location = (-0.2034, -0.8762, -0.9951)
ob_cube_001.scale = (0.3, 1.0, 0.05)
ob_cube_002.location = (38.03, -0.8708, -1.023)
ob_cube_002.rotation_euler = (3.575e-08, 0.5539, 9.221e-08)
ob_cube_002.scale = (0.3, 1.0, 0.05)
ob_cube_003.location = (38.03, -0.8708, -1.023)
ob_cube_003.rotation_euler = (2.748e-06, 1.336, 2.866e-06)
ob_cube_003.scale = (0.3, 1.0, 0.05)
ob_cube_004.location = (0.003254, -0.8762, -0.9951)
ob_cube_004.rotation_euler = (1.604e-08, -0.2263, -3.871e-08)
ob_cube_004.scale = (0.3, 1.0, 0.05)
ob_cube_005.location = (0.003254, -0.8762, -0.9951)
ob_cube_005.rotation_euler = (9.04e-10, -1.012, -9.565e-08)
ob_cube_005.scale = (0.3, 1.0, 0.05)
ob_cube_006.location = (0.003254, -0.8762, -0.9951)
ob_cube_006.rotation_euler = (-1.504e-07, -1.797, -1.604e-08)
ob_cube_006.scale = (0.3, 1.0, 0.05)

# ---- collection membership
col_collection.objects.link(ob_cylinder)
col_collection.objects.link(ob_beziercircle)
col_collection.objects.link(ob_cube_001)
col_collection.objects.link(ob_cube_002)
col_collection.objects.link(ob_cube_003)
col_collection.objects.link(ob_cube_004)
col_collection.objects.link(ob_cube_005)
col_collection.objects.link(ob_cube_006)

# ---- scene / render settings (as saved in the file)
scene.frame_start = 1; scene.frame_end = 60; scene.frame_set(18)
scene.render.engine = 'BLENDER_EEVEE_NEXT'
scene.render.fps = 60
scene.cycles.use_denoising = False
scene.cycles.samples = 128
scene.cycles.sampling_pattern = 'TABULATED_SOBOL'
scene.cycles.use_adaptive_sampling = False
scene.cycles.use_light_tree = False
scene.view_settings.view_transform = 'Filmic'
bpy.context.view_layer.update()

# ---- added for rendering (the .blend has no active camera and no usable light): camera, sun
cam_auto = bpy.data.cameras.new('AutoCamera')
cam_auto.lens = 50.0
cam_auto.sensor_width = 36.0
cam_auto.clip_end = 1000.0
ob_auto_camera = bpy.data.objects.new('AutoCamera', cam_auto)
scene.collection.objects.link(ob_auto_camera)
ob_auto_camera.location = (56.5381, -45.5406, 29.3604)
ob_auto_camera.rotation_euler = (1.09748, -7.21219e-08, 0.694738)
scene.camera = ob_auto_camera
light_auto_sun = bpy.data.lights.new('AutoSun', 'SUN')
light_auto_sun.energy = 3.0
light_auto_sun.angle = 0.0523599
ob_auto_sun = bpy.data.objects.new('AutoSun', light_auto_sun)
scene.collection.objects.link(ob_auto_sun)
ob_auto_sun.rotation_euler = (0.872665, 0.174533, 0.523599)
bpy.context.view_layer.update()
